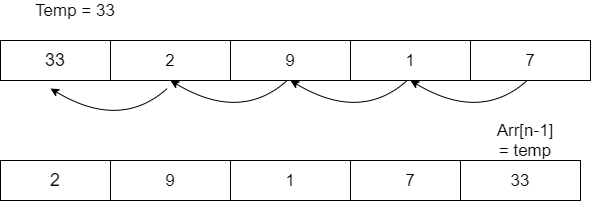

The diagram above was exported from draw.io. Its source (the exported page's mxGraphModel, read from the mxfile embedded in the PNG):
<mxGraphModel dx="782" dy="440" grid="1" gridSize="10" guides="1" tooltips="1" connect="1" arrows="1" fold="1" page="1" pageScale="1" pageWidth="850" pageHeight="1100" math="0" shadow="0">
  <root>
    <mxCell id="0" />
    <mxCell id="1" parent="0" />
    <mxCell id="I1cpIVZ-IARtf9Bd92Al-1" value="&lt;font style=&quot;font-size: 18px&quot;&gt;33&lt;/font&gt;" style="rounded=0;whiteSpace=wrap;html=1;" vertex="1" parent="1">
      <mxGeometry x="40" y="80" width="110" height="40" as="geometry" />
    </mxCell>
    <mxCell id="I1cpIVZ-IARtf9Bd92Al-2" style="edgeStyle=orthogonalEdgeStyle;rounded=0;orthogonalLoop=1;jettySize=auto;html=1;exitX=0.5;exitY=1;exitDx=0;exitDy=0;" edge="1" parent="1" source="I1cpIVZ-IARtf9Bd92Al-4">
      <mxGeometry relative="1" as="geometry">
        <mxPoint x="210" y="120" as="targetPoint" />
      </mxGeometry>
    </mxCell>
    <mxCell id="I1cpIVZ-IARtf9Bd92Al-3" style="edgeStyle=orthogonalEdgeStyle;rounded=0;orthogonalLoop=1;jettySize=auto;html=1;exitX=0.5;exitY=1;exitDx=0;exitDy=0;" edge="1" parent="1" source="I1cpIVZ-IARtf9Bd92Al-4">
      <mxGeometry relative="1" as="geometry">
        <mxPoint x="210" y="120" as="targetPoint" />
      </mxGeometry>
    </mxCell>
    <mxCell id="I1cpIVZ-IARtf9Bd92Al-4" value="&lt;font style=&quot;font-size: 17px&quot;&gt;2&lt;/font&gt;" style="rounded=0;whiteSpace=wrap;html=1;" vertex="1" parent="1">
      <mxGeometry x="150" y="80" width="120" height="40" as="geometry" />
    </mxCell>
    <mxCell id="I1cpIVZ-IARtf9Bd92Al-5" value="&lt;font style=&quot;font-size: 17px&quot;&gt;9&lt;/font&gt;" style="rounded=0;whiteSpace=wrap;html=1;" vertex="1" parent="1">
      <mxGeometry x="270" y="80" width="120" height="40" as="geometry" />
    </mxCell>
    <mxCell id="I1cpIVZ-IARtf9Bd92Al-6" value="&lt;font style=&quot;font-size: 17px&quot;&gt;1&lt;/font&gt;" style="rounded=0;whiteSpace=wrap;html=1;" vertex="1" parent="1">
      <mxGeometry x="390" y="80" width="120" height="40" as="geometry" />
    </mxCell>
    <mxCell id="I1cpIVZ-IARtf9Bd92Al-7" value="&lt;font style=&quot;font-size: 17px&quot;&gt;7&lt;/font&gt;" style="rounded=0;whiteSpace=wrap;html=1;" vertex="1" parent="1">
      <mxGeometry x="510" y="80" width="120" height="40" as="geometry" />
    </mxCell>
    <mxCell id="I1cpIVZ-IARtf9Bd92Al-8" style="edgeStyle=orthogonalEdgeStyle;rounded=0;orthogonalLoop=1;jettySize=auto;html=1;exitX=0.5;exitY=1;exitDx=0;exitDy=0;" edge="1" parent="1" source="I1cpIVZ-IARtf9Bd92Al-4" target="I1cpIVZ-IARtf9Bd92Al-4">
      <mxGeometry relative="1" as="geometry" />
    </mxCell>
    <mxCell id="I1cpIVZ-IARtf9Bd92Al-9" value="&lt;font style=&quot;font-size: 17px&quot;&gt;Temp = 33&lt;/font&gt;" style="text;html=1;strokeColor=none;fillColor=none;align=center;verticalAlign=middle;whiteSpace=wrap;rounded=0;" vertex="1" parent="1">
      <mxGeometry x="70" y="40" width="90" height="20" as="geometry" />
    </mxCell>
    <mxCell id="I1cpIVZ-IARtf9Bd92Al-10" value="" style="curved=1;endArrow=classic;html=1;exitX=0.472;exitY=1.2;exitDx=0;exitDy=0;exitPerimeter=0;" edge="1" parent="1" source="I1cpIVZ-IARtf9Bd92Al-4">
      <mxGeometry width="50" height="50" relative="1" as="geometry">
        <mxPoint x="190" y="140" as="sourcePoint" />
        <mxPoint x="90" y="128" as="targetPoint" />
        <Array as="points">
          <mxPoint x="160" y="170" />
        </Array>
      </mxGeometry>
    </mxCell>
    <mxCell id="I1cpIVZ-IARtf9Bd92Al-11" value="" style="curved=1;endArrow=classic;html=1;exitX=0.472;exitY=1.2;exitDx=0;exitDy=0;exitPerimeter=0;" edge="1" parent="1">
      <mxGeometry width="50" height="50" relative="1" as="geometry">
        <mxPoint x="326.64" y="120" as="sourcePoint" />
        <mxPoint x="210" y="120" as="targetPoint" />
        <Array as="points">
          <mxPoint x="280" y="162" />
        </Array>
      </mxGeometry>
    </mxCell>
    <mxCell id="I1cpIVZ-IARtf9Bd92Al-12" value="" style="curved=1;endArrow=classic;html=1;exitX=0.472;exitY=1.2;exitDx=0;exitDy=0;exitPerimeter=0;" edge="1" parent="1">
      <mxGeometry width="50" height="50" relative="1" as="geometry">
        <mxPoint x="446.64" y="120" as="sourcePoint" />
        <mxPoint x="330" y="120" as="targetPoint" />
        <Array as="points">
          <mxPoint x="400" y="162" />
        </Array>
      </mxGeometry>
    </mxCell>
    <mxCell id="I1cpIVZ-IARtf9Bd92Al-13" value="" style="curved=1;endArrow=classic;html=1;exitX=0.472;exitY=1.2;exitDx=0;exitDy=0;exitPerimeter=0;" edge="1" parent="1">
      <mxGeometry width="50" height="50" relative="1" as="geometry">
        <mxPoint x="566.64" y="120" as="sourcePoint" />
        <mxPoint x="450" y="120" as="targetPoint" />
        <Array as="points">
          <mxPoint x="520" y="162" />
        </Array>
      </mxGeometry>
    </mxCell>
    <mxCell id="I1cpIVZ-IARtf9Bd92Al-14" value="&lt;span style=&quot;font-size: 18px&quot;&gt;2&lt;/span&gt;" style="rounded=0;whiteSpace=wrap;html=1;" vertex="1" parent="1">
      <mxGeometry x="40" y="200" width="110" height="40" as="geometry" />
    </mxCell>
    <mxCell id="I1cpIVZ-IARtf9Bd92Al-15" value="&lt;font style=&quot;font-size: 17px&quot;&gt;9&lt;/font&gt;" style="rounded=0;whiteSpace=wrap;html=1;" vertex="1" parent="1">
      <mxGeometry x="150" y="200" width="120" height="40" as="geometry" />
    </mxCell>
    <mxCell id="I1cpIVZ-IARtf9Bd92Al-16" value="&lt;font style=&quot;font-size: 17px&quot;&gt;1&lt;/font&gt;" style="rounded=0;whiteSpace=wrap;html=1;" vertex="1" parent="1">
      <mxGeometry x="270" y="200" width="120" height="40" as="geometry" />
    </mxCell>
    <mxCell id="I1cpIVZ-IARtf9Bd92Al-17" value="&lt;font style=&quot;font-size: 17px&quot;&gt;7&lt;/font&gt;" style="rounded=0;whiteSpace=wrap;html=1;" vertex="1" parent="1">
      <mxGeometry x="390" y="200" width="120" height="40" as="geometry" />
    </mxCell>
    <mxCell id="I1cpIVZ-IARtf9Bd92Al-18" value="&lt;span style=&quot;font-size: 17px&quot;&gt;33&lt;/span&gt;" style="rounded=0;whiteSpace=wrap;html=1;" vertex="1" parent="1">
      <mxGeometry x="500" y="200" width="120" height="40" as="geometry" />
    </mxCell>
    <mxCell id="I1cpIVZ-IARtf9Bd92Al-19" value="&lt;font style=&quot;font-size: 17px&quot;&gt;Arr[n-1] = temp&lt;/font&gt;" style="text;html=1;strokeColor=none;fillColor=none;align=center;verticalAlign=middle;whiteSpace=wrap;rounded=0;" vertex="1" parent="1">
      <mxGeometry x="530" y="170" width="70" height="20" as="geometry" />
    </mxCell>
  </root>
</mxGraphModel>